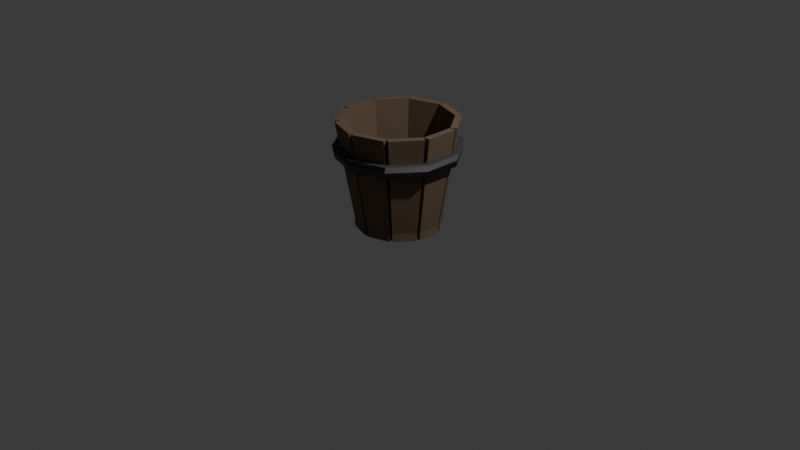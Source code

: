 # Source: Buckett.blend  (saved by Blender 4.4.30; exported with 4.5.12 LTS)
import bpy
from mathutils import Matrix  # noqa: F401  (used for matrix-valued properties, if any)

bpy.ops.wm.read_factory_settings(use_empty=True)
scene = bpy.context.scene
scene.name = 'Scene'

# ---- collections
col_collection = bpy.data.collections.new('Collection'); scene.collection.children.link(col_collection)

# ---- materials (node trees are filled in below, after node groups)
mat_material_001 = bpy.data.materials.new('Material.001')
mat_material_002 = bpy.data.materials.new('Material.002')

# ---- material node trees
mat_material_001.use_nodes = True; mat_material_001.node_tree.nodes.clear()
_N = mat_material_001.node_tree.nodes; _L = mat_material_001.node_tree.links
n0 = _N.new('ShaderNodeBsdfPrincipled'); n0.name = 'Principled BSDF'; n0.location = (10, 300)
n0.inputs[0].default_value = (0.1527, 0.1433, 0.1481, 1.0)
n0.inputs[1].default_value = 1.0
n0.inputs[2].default_value = 0.78
n1 = _N.new('ShaderNodeOutputMaterial'); n1.name = 'Material Output'; n1.location = (300, 300)
_L.new(n0.outputs[0], n1.inputs[0])
n1.is_active_output = True
mat_material_002.use_nodes = True; mat_material_002.node_tree.nodes.clear()
_N = mat_material_002.node_tree.nodes; _L = mat_material_002.node_tree.links
n0 = _N.new('ShaderNodeBsdfPrincipled'); n0.name = 'Principled BSDF'; n0.location = (10, 300)
n0.inputs[0].default_value = (0.1604, 0.1062, 0.06496, 1.0)
n0.inputs[2].default_value = 1.0
n1 = _N.new('ShaderNodeOutputMaterial'); n1.name = 'Material Output'; n1.location = (300, 300)
_L.new(n0.outputs[0], n1.inputs[0])
n1.is_active_output = True

# ---- world
world_world = bpy.data.worlds.new('World'); scene.world = world_world
world_world.use_nodes = True; world_world.node_tree.nodes.clear()
_N = world_world.node_tree.nodes; _L = world_world.node_tree.links
n0 = _N.new('ShaderNodeOutputWorld'); n0.name = 'World Output'; n0.location = (300, 300)
n1 = _N.new('ShaderNodeBackground'); n1.name = 'Background'; n1.location = (10, 300)
n1.inputs[0].default_value = (0.05088, 0.05088, 0.05088, 1.0)
_L.new(n1.outputs[0], n0.inputs[0])
n0.is_active_output = True
world_world.color = (0.05088, 0.05088, 0.05088)
world_world.sun_shadow_jitter_overblur = 0.0

# ---- cameras
cam_camera = bpy.data.cameras.new('Camera')
cam_camera.clip_end = 100.0
cam_camera.ortho_scale = 7.314

# ---- lights
light_light = bpy.data.lights.new('Light', 'POINT')
light_light.energy = 1000.0
light_light.shadow_soft_size = 0.1

# ---- meshes
me_cylinder_001 = bpy.data.meshes.new('Cylinder.001')
me_cylinder_001.from_pydata([(-0.01086, 1.344, -2.24), (-0.01086, 1.388, 0.5522), (0.7835, 1.086, -2.24), (0.8098, 1.122, 0.5522), (1.275, 0.4098, -2.24), (1.317, 0.4235, 0.5522), (1.275, -0.4255, -2.24), (1.317, -0.4393, 0.5522), (0.7835, -1.101, -2.24), (0.8098, -1.137, 0.5522), (-0.01086, -1.359, -2.24), (-0.01086, -1.404, 0.5522), (-0.8053, -1.101, -2.24), (-0.8315, -1.137, 0.5522), (-1.296, -0.4255, -2.24), (-1.339, -0.4393, 0.5522), (-1.296, 0.4098, -2.24), (-1.339, 0.4235, 0.5522), (-0.8053, 1.086, -2.24), (-0.8315, 1.122, 0.5522), (0.7238, 1.003, 0.5522), (-0.7455, 1.003, 0.5522), (-1.199, -0.3941, 0.5522), (-0.01086, -1.258, 0.5522), (1.178, -0.3941, 0.5522), (-0.01086, 1.242, 0.5522), (-0.7455, -1.019, 0.5522), (-1.199, 0.3783, 0.5522), (1.178, 0.3783, 0.5522), (0.7238, -1.019, 0.5522), (-0.01086, 1.202, -2.24), (1.14, 0.366, -2.24), (0.7003, -0.9867, -2.24), (-0.722, -0.9867, -2.24), (-1.161, 0.366, -2.24), (0.7003, 0.9709, -2.24), (-0.01086, -1.218, -2.24), (-1.161, -0.3818, -2.24), (-0.722, 0.9709, -2.24), (1.14, -0.3818, -2.24)], [], [(0, 1, 3, 2), (2, 3, 5, 4), (4, 5, 7, 6), (6, 7, 9, 8), (8, 9, 11, 10), (10, 11, 13, 12), (12, 13, 15, 14), (14, 15, 17, 16), (26, 13, 11, 9, 29, 23), (9, 7, 5, 3, 1, 19, 17, 15, 13, 26, 22, 27, 21, 25, 20, 28, 24, 29), (16, 17, 19, 18), (18, 19, 1, 0), (35, 2, 4, 6, 8, 10, 12, 14, 16, 18, 38, 34, 37, 33, 36, 32, 39, 31), (18, 0, 2, 35, 30, 38), (35, 20, 25, 30), (28, 20, 35, 31), (24, 28, 31, 39), (29, 24, 39, 32), (23, 29, 32, 36), (26, 23, 36, 33), (37, 22, 26, 33), (34, 27, 22, 37), (38, 21, 27, 34), (30, 25, 21, 38)])
me_cylinder_001.polygons.foreach_set('use_smooth', [True] * 24)
_uv = me_cylinder_001.uv_layers.new(name='UVMap')
_uv.uv.foreach_set('vector', [1.0, 0.5, 1.0, 1.0, 0.9, 1.0, 0.9, 0.5, 0.9, 0.5, 0.9, 1.0, 0.8, 1.0, 0.8, 0.5, 0.8, 0.5, 0.8, 1.0, 0.7, 1.0, 0.7, 0.5, 0.7, 0.5, 0.7, 1.0, 0.6, 1.0, 0.6, 0.5, 0.6, 0.5, 0.6, 1.0, 0.5, 1.0, 0.5, 0.5, 0.5, 0.5, 0.5, 1.0, 0.4, 1.0, 0.4, 0.5, 0.4, 0.5, 0.4, 1.0, 0.3, 1.0, 0.3, 0.5, 0.3, 0.5, 0.3, 1.0, 0.2, 1.0, 0.2, 0.5, 0.1237, 0.07619, 0.1089, 0.05584, 0.25, 0.01, 0.3911, 0.05584, 0.3763, 0.07619, 0.25, 0.03516, 0.3911, 0.05584, 0.4783, 0.1758, 0.4783, 0.3242, 0.3911, 0.4442, 0.25, 0.49, 0.1089, 0.4442, 0.02175, 0.3242, 0.02175, 0.1758, 0.1089, 0.05584, 0.1237, 0.07619, 0.04567, 0.1836, 0.04567, 0.3164, 0.1237, 0.4238, 0.25, 0.4648, 0.3763, 0.4238, 0.4543, 0.3164, 0.4543, 0.1836, 0.3763, 0.07619, 0.2, 0.5, 0.2, 1.0, 0.1, 1.0, 0.1, 0.5, 0.1, 0.5, 0.1, 1.0, -7.451e-08, 1.0, -7.451e-08, 0.5, 0.8763, 0.4238, 0.8911, 0.4442, 0.9783, 0.3242, 0.9783, 0.1758, 0.8911, 0.05584, 0.75, 0.01, 0.6089, 0.05584, 0.5217, 0.1758, 0.5217, 0.3242, 0.6089, 0.4442, 0.6237, 0.4238, 0.5457, 0.3164, 0.5457, 0.1836, 0.6237, 0.07619, 0.75, 0.03516, 0.8763, 0.07619, 0.9543, 0.1836, 0.9543, 0.3164, 0.6089, 0.4442, 0.75, 0.49, 0.8911, 0.4442, 0.8763, 0.4238, 0.75, 0.4648, 0.6237, 0.4238, 0.9, 0.6711, 0.9, 0.8289, 1.0, 0.8289, 1.0, 0.6711, 0.8, 0.8289, 0.9, 0.8289, 0.9, 0.6711, 0.8, 0.6711, 0.7, 0.8289, 0.8, 0.8289, 0.8, 0.6711, 0.7, 0.6711, 0.6, 0.8289, 0.7, 0.8289, 0.7, 0.6711, 0.6, 0.6711, 0.5, 0.8289, 0.6, 0.8289, 0.6, 0.6711, 0.5, 0.6711, 0.4, 0.8289, 0.5, 0.8289, 0.5, 0.6711, 0.4, 0.6711, 0.3, 0.6711, 0.3, 0.8289, 0.4, 0.8289, 0.4, 0.6711, 0.2, 0.6711, 0.2, 0.8289, 0.3, 0.8289, 0.3, 0.6711, 0.1, 0.6711, 0.1, 0.8289, 0.2, 0.8289, 0.2, 0.6711, -7.451e-08, 0.6711, -7.451e-08, 0.8289, 0.1, 0.8289, 0.1, 0.6711])
me_cylinder_001.materials.append(mat_material_001)
me_cylinder_001.update()
me_cylinder_003 = bpy.data.meshes.new('Cylinder.003')
me_cylinder_003.from_pydata([(0.0, 0.8, -15.45), (0.4702, 0.6472, -15.45), (0.0, 0.8, -17.05), (-0.4702, 0.6472, -15.45), (0.0309, 0.8951, -15.45), (-0.01068, 1.109, 5.527), (-0.0309, 0.8951, -15.45), (-0.01068, 1.109, 5.527), (-0.6672, 0.8958, 5.527), (-0.05383, 1.242, 5.527), (-0.7103, 1.029, 5.527), (-0.5011, 0.7423, -15.45), (-0.5011, 0.7423, -17.05), (-0.0309, 0.8951, -17.05), (-0.4702, 0.6472, -17.05), (-0.7608, 0.2472, -17.05), (-0.5511, 0.706, -17.05), (-0.8417, 0.306, -17.05), (-0.5511, 0.706, -15.45), (-0.8417, 0.306, -15.45), (-0.7801, 0.9779, 5.527), (-1.186, 0.4194, 5.527), (-1.073, 0.3374, 5.527), (-1.073, -0.3529, 5.527), (-1.213, 0.3374, 5.527), (-0.7608, 0.2472, -15.45), (-0.7608, -0.2472, -15.45), (-0.8608, 0.2472, -15.45), (-0.8608, -0.2472, -15.45), (-0.8608, 0.2472, -17.05), (-0.8608, -0.2472, -17.05), (-0.7608, -0.2472, -17.05), (-0.4702, -0.6472, -17.05), (-0.8417, -0.306, -17.05), (-0.5511, -0.706, -17.05), (-0.8417, -0.306, -15.45), (-0.5511, -0.706, -15.45), (-1.186, -0.435, 5.527), (-0.7801, -0.9934, 5.527), (-0.6672, -0.9114, 5.527), (-0.01068, -1.125, 5.527), (-0.7103, -1.044, 5.527), (-0.4702, -0.6472, -15.45), (0.0, -0.8, -15.45), (-0.5011, -0.7423, -15.45), (-0.0309, -0.8951, -15.45), (-0.5011, -0.7423, -17.05), (-0.0309, -0.8951, -17.05), (0.0, -0.8, -17.05), (0.4702, -0.6472, -17.05), (0.0309, -0.8951, -17.05), (0.5011, -0.7423, -17.05), (0.0309, -0.8951, -15.45), (0.5011, -0.7423, -15.45), (0.03246, -1.257, 5.527), (0.689, -1.044, 5.527), (0.6458, -0.9114, 5.527), (1.052, -0.3529, 5.527), (0.7588, -0.9934, 5.527), (0.4702, -0.6472, -15.45), (0.7608, -0.2472, -15.45), (0.5511, -0.706, -15.45), (0.8417, -0.306, -15.45), (0.5511, -0.706, -17.05), (0.8417, -0.306, -17.05), (0.7608, -0.2472, -17.05), (0.7608, 0.2472, -17.05), (0.8608, -0.2472, -17.05), (0.8608, 0.2472, -17.05), (0.8608, -0.2472, -15.45), (0.8608, 0.2472, -15.45), (1.191, -0.3529, 5.527), (1.191, 0.3374, 5.527), (1.052, -0.3529, 5.527), (1.052, 0.3374, 5.527), (0.7608, 0.2472, -15.45), (0.8417, 0.306, -15.45), (1.052, 0.3374, 5.527), (0.6458, 0.8958, 5.527), (1.165, 0.4194, 5.527), (0.7588, 0.9779, 5.527), (0.5511, 0.706, -15.45), (0.5511, 0.706, -17.05), (0.8417, 0.306, -17.05), (0.4702, 0.6472, -17.05), (0.5011, 0.7423, -17.05), (0.0309, 0.8951, -17.05), (0.5011, 0.7423, -15.45), (0.689, 1.029, 5.527), (0.03246, 1.242, 5.527), (0.6458, 0.8958, 5.527), (1.165, -0.435, 5.527), (-0.05383, -1.257, 5.527), (-1.213, -0.3529, 5.527)], [], [(1, 0, 5, 90), (0, 1, 75, 60, 59, 43, 42, 26, 25, 3), (2, 0, 6, 13), (0, 2, 86, 4), (0, 3, 8, 7), (0, 4, 89, 5), (6, 0, 7, 9), (7, 8, 10, 9), (11, 6, 9, 10), (3, 11, 10, 8), (3, 14, 12, 11), (11, 12, 13, 6), (14, 2, 13, 12), (15, 14, 16, 17), (84, 2, 14, 15, 31, 32, 48, 49, 65, 66), (14, 3, 18, 16), (19, 17, 16, 18), (19, 18, 20, 21), (18, 3, 8, 20), (8, 22, 21, 20), (25, 19, 21, 22), (25, 26, 23, 22), (22, 23, 93, 24), (3, 25, 22, 8), (27, 25, 22, 24), (25, 15, 17, 19), (15, 25, 27, 29), (28, 27, 24, 93), (28, 30, 29, 27), (31, 15, 29, 30), (26, 31, 30, 28), (32, 31, 33, 34), (31, 26, 35, 33), (36, 34, 33, 35), (36, 35, 37, 38), (35, 26, 23, 37), (23, 39, 38, 37), (42, 36, 38, 39), (39, 40, 92, 41), (42, 43, 40, 39), (26, 42, 39, 23), (44, 42, 39, 41), (32, 42, 44, 46), (42, 32, 34, 36), (45, 44, 41, 92), (45, 47, 46, 44), (48, 32, 46, 47), (43, 48, 47, 45), (49, 48, 50, 51), (48, 43, 52, 50), (53, 51, 50, 52), (53, 52, 54, 55), (52, 43, 40, 54), (40, 56, 55, 54), (59, 53, 55, 56), (59, 60, 57, 56), (56, 57, 91, 58), (43, 59, 56, 40), (61, 59, 56, 58), (49, 59, 61, 63), (59, 49, 51, 53), (62, 61, 58, 91), (62, 64, 63, 61), (65, 49, 63, 64), (60, 65, 64, 62), (66, 65, 67, 68), (65, 60, 69, 67), (70, 68, 67, 69), (70, 69, 71, 72), (69, 60, 73, 71), (73, 74, 72, 71), (60, 75, 74, 73), (75, 70, 72, 74), (75, 1, 78, 77), (75, 66, 68, 70), (66, 75, 76, 83), (76, 75, 77, 79), (77, 78, 80, 79), (81, 76, 79, 80), (1, 81, 80, 78), (1, 84, 82, 81), (81, 82, 83, 76), (84, 66, 83, 82), (2, 84, 85, 86), (84, 1, 87, 85), (4, 86, 85, 87), (4, 87, 88, 89), (87, 1, 90, 88), (90, 5, 89, 88), (60, 62, 91, 57), (43, 45, 92, 40), (26, 28, 93, 23)])
_uv = me_cylinder_003.uv_layers.new(name='UVMap')
_uv.uv.foreach_set('vector', [0.8911, 0.4442, 0.75, 0.49, 0.75, 0.49, 0.8911, 0.4442, 0.75, 0.49, 0.8911, 0.4442, 0.9783, 0.3242, 0.9783, 0.1758, 0.8911, 0.05584, 0.75, 0.01, 0.6089, 0.05584, 0.5217, 0.1758, 0.5217, 0.3242, 0.6089, 0.4442, -7.451e-08, 1.0, -7.451e-08, 0.5, -7.451e-08, 0.5, -7.451e-08, 1.0, -7.451e-08, 0.5, -7.451e-08, 1.0, -7.451e-08, 1.0, -7.451e-08, 0.5, 0.75, 0.49, 0.6089, 0.4442, 0.6089, 0.4442, 0.75, 0.49, -7.451e-08, 0.5, -7.451e-08, 0.5, -7.451e-08, 0.5, -7.451e-08, 0.5, -7.451e-08, 0.5, -7.451e-08, 0.5, -7.451e-08, 0.5, -7.451e-08, 0.5, 0.75, 0.49, 0.6089, 0.4442, 0.6089, 0.4442, 0.75, 0.49, 0.1, 0.5, -7.451e-08, 0.5, -7.451e-08, 0.5, 0.1, 0.5, 0.1, 0.5, 0.1, 0.5, 0.1, 0.5, 0.1, 0.5, 0.1, 0.5, 0.1, 1.0, 0.1, 1.0, 0.1, 0.5, 0.1, 0.5, 0.1, 1.0, -7.451e-08, 1.0, -7.451e-08, 0.5, 0.1089, 0.4442, 0.25, 0.49, 0.25, 0.49, 0.1089, 0.4442, 0.02175, 0.3242, 0.1089, 0.4442, 0.1089, 0.4442, 0.02175, 0.3242, 0.3911, 0.4442, 0.25, 0.49, 0.1089, 0.4442, 0.02175, 0.3242, 0.02175, 0.1758, 0.1089, 0.05584, 0.25, 0.01, 0.3911, 0.05584, 0.4783, 0.1758, 0.4783, 0.3242, 0.1, 1.0, 0.1, 0.5, 0.1, 0.5, 0.1, 1.0, 0.2, 0.5, 0.2, 1.0, 0.1, 1.0, 0.1, 0.5, 0.2, 0.5, 0.1, 0.5, 0.1, 0.5, 0.2, 0.5, 0.1, 0.5, 0.1, 0.5, 0.1, 0.5, 0.1, 0.5, 0.6089, 0.4442, 0.5217, 0.3242, 0.5217, 0.3242, 0.6089, 0.4442, 0.2, 0.5, 0.2, 0.5, 0.2, 0.5, 0.2, 0.5, 0.5217, 0.3242, 0.5217, 0.1758, 0.5217, 0.1758, 0.5217, 0.3242, 0.5217, 0.3242, 0.5217, 0.1758, 0.5217, 0.1758, 0.5217, 0.3242, 0.6089, 0.4442, 0.5217, 0.3242, 0.5217, 0.3242, 0.6089, 0.4442, 0.2, 0.5, 0.2, 0.5, 0.2, 0.5, 0.2, 0.5, 0.2, 0.5, 0.2, 1.0, 0.2, 1.0, 0.2, 0.5, 0.2, 1.0, 0.2, 0.5, 0.2, 0.5, 0.2, 1.0, 0.3, 0.5, 0.2, 0.5, 0.2, 0.5, 0.3, 0.5, 0.3, 0.5, 0.3, 1.0, 0.2, 1.0, 0.2, 0.5, 0.02175, 0.1758, 0.02175, 0.3242, 0.02175, 0.3242, 0.02175, 0.1758, 0.3, 0.5, 0.3, 1.0, 0.3, 1.0, 0.3, 0.5, 0.1089, 0.05584, 0.02175, 0.1758, 0.02175, 0.1758, 0.1089, 0.05584, 0.3, 1.0, 0.3, 0.5, 0.3, 0.5, 0.3, 1.0, 0.4, 0.5, 0.4, 1.0, 0.3, 1.0, 0.3, 0.5, 0.4, 0.5, 0.3, 0.5, 0.3, 0.5, 0.4, 0.5, 0.3, 0.5, 0.3, 0.5, 0.3, 0.5, 0.3, 0.5, 0.5217, 0.1758, 0.6089, 0.05584, 0.6089, 0.05584, 0.5217, 0.1758, 0.4, 0.5, 0.4, 0.5, 0.4, 0.5, 0.4, 0.5, 0.6089, 0.05584, 0.75, 0.01, 0.75, 0.01, 0.6089, 0.05584, 0.6089, 0.05584, 0.75, 0.01, 0.75, 0.01, 0.6089, 0.05584, 0.5217, 0.1758, 0.6089, 0.05584, 0.6089, 0.05584, 0.5217, 0.1758, 0.4, 0.5, 0.4, 0.5, 0.4, 0.5, 0.4, 0.5, 0.4, 1.0, 0.4, 0.5, 0.4, 0.5, 0.4, 1.0, 0.4, 0.5, 0.4, 1.0, 0.4, 1.0, 0.4, 0.5, 0.5, 0.5, 0.4, 0.5, 0.4, 0.5, 0.5, 0.5, 0.5, 0.5, 0.5, 1.0, 0.4, 1.0, 0.4, 0.5, 0.25, 0.01, 0.1089, 0.05584, 0.1089, 0.05584, 0.25, 0.01, 0.5, 0.5, 0.5, 1.0, 0.5, 1.0, 0.5, 0.5, 0.3911, 0.05584, 0.25, 0.01, 0.25, 0.01, 0.3911, 0.05584, 0.5, 1.0, 0.5, 0.5, 0.5, 0.5, 0.5, 1.0, 0.6, 0.5, 0.6, 1.0, 0.5, 1.0, 0.5, 0.5, 0.6, 0.5, 0.5, 0.5, 0.5, 0.5, 0.6, 0.5, 0.5, 0.5, 0.5, 0.5, 0.5, 0.5, 0.5, 0.5, 0.75, 0.01, 0.8911, 0.05584, 0.8911, 0.05584, 0.75, 0.01, 0.6, 0.5, 0.6, 0.5, 0.6, 0.5, 0.6, 0.5, 0.8911, 0.05584, 0.9783, 0.1758, 0.9783, 0.1758, 0.8911, 0.05584, 0.8911, 0.05584, 0.9783, 0.1758, 0.9783, 0.1758, 0.8911, 0.05584, 0.75, 0.01, 0.8911, 0.05584, 0.8911, 0.05584, 0.75, 0.01, 0.6, 0.5, 0.6, 0.5, 0.6, 0.5, 0.6, 0.5, 0.6, 1.0, 0.6, 0.5, 0.6, 0.5, 0.6, 1.0, 0.6, 0.5, 0.6, 1.0, 0.6, 1.0, 0.6, 0.5, 0.7, 0.5, 0.6, 0.5, 0.6, 0.5, 0.7, 0.5, 0.7, 0.5, 0.7, 1.0, 0.6, 1.0, 0.6, 0.5, 0.4783, 0.1758, 0.3911, 0.05584, 0.3911, 0.05584, 0.4783, 0.1758, 0.7, 0.5, 0.7, 1.0, 0.7, 1.0, 0.7, 0.5, 0.4783, 0.3242, 0.4783, 0.1758, 0.4783, 0.1758, 0.4783, 0.3242, 0.7, 1.0, 0.7, 0.5, 0.7, 0.5, 0.7, 1.0, 0.8, 0.5, 0.8, 1.0, 0.7, 1.0, 0.7, 0.5, 0.8, 0.5, 0.7, 0.5, 0.7, 0.5, 0.8, 0.5, 0.7, 0.5, 0.7, 0.5, 0.7, 0.5, 0.7, 0.5, 0.9783, 0.1758, 0.9783, 0.3242, 0.9783, 0.3242, 0.9783, 0.1758, 0.9783, 0.1758, 0.9783, 0.3242, 0.9783, 0.3242, 0.9783, 0.1758, 0.8, 0.5, 0.8, 0.5, 0.8, 0.5, 0.8, 0.5, 0.9783, 0.3242, 0.8911, 0.4442, 0.8911, 0.4442, 0.9783, 0.3242, 0.8, 0.5, 0.8, 1.0, 0.8, 1.0, 0.8, 0.5, 0.8, 1.0, 0.8, 0.5, 0.8, 0.5, 0.8, 1.0, 0.8, 0.5, 0.8, 0.5, 0.8, 0.5, 0.8, 0.5, 0.9783, 0.3242, 0.8911, 0.4442, 0.8911, 0.4442, 0.9783, 0.3242, 0.9, 0.5, 0.8, 0.5, 0.8, 0.5, 0.9, 0.5, 0.9, 0.5, 0.9, 0.5, 0.9, 0.5, 0.9, 0.5, 0.9, 0.5, 0.9, 1.0, 0.9, 1.0, 0.9, 0.5, 0.9, 0.5, 0.9, 1.0, 0.8, 1.0, 0.8, 0.5, 0.3911, 0.4442, 0.4783, 0.3242, 0.4783, 0.3242, 0.3911, 0.4442, 0.25, 0.49, 0.3911, 0.4442, 0.3911, 0.4442, 0.25, 0.49, 0.9, 1.0, 0.9, 0.5, 0.9, 0.5, 0.9, 1.0, 1.0, 0.5, 1.0, 1.0, 0.9, 1.0, 0.9, 0.5, 1.0, 0.5, 0.9, 0.5, 0.9, 0.5, 1.0, 0.5, 0.9, 0.5, 0.9, 0.5, 0.9, 0.5, 0.9, 0.5, 0.8911, 0.4442, 0.75, 0.49, 0.75, 0.49, 0.8911, 0.4442, 0.7, 0.5, 0.7, 0.5, 0.7, 0.5, 0.7, 0.5, 0.5, 0.5, 0.5, 0.5, 0.5, 0.5, 0.5, 0.5, 0.3, 0.5, 0.3, 0.5, 0.3, 0.5, 0.3, 0.5])
me_cylinder_003.materials.append(mat_material_002)
me_cylinder_003.update()

# ---- objects
ob_light = bpy.data.objects.new('Light', light_light)
ob_camera = bpy.data.objects.new('Camera', cam_camera)
ob_cylinder_001 = bpy.data.objects.new('Cylinder.001', me_cylinder_001)
ob_cylinder_002 = bpy.data.objects.new('Cylinder.002', me_cylinder_003)

# ---- transforms, parenting, visibility, modifiers, constraints
ob_light.location = (4.076, 1.005, 5.904)
ob_light.rotation_euler = (0.6503, 0.05522, 1.866)
ob_light.lock_rotations_4d = False
ob_light.empty_display_type = 'ARROWS'
ob_light.color = (0.0, 0.0, 0.0, 0.0)
ob_light.lineart.crease_threshold = 0.0
ob_camera.location = (7.359, -6.926, 4.958)
ob_camera.rotation_euler = (1.109, 0.0, 0.8149)
ob_camera.lock_rotations_4d = False
ob_camera.empty_display_type = 'ARROWS'
ob_camera.color = (0.0, 0.0, 0.0, 0.0)
ob_camera.display_type = 'WIRE'
ob_camera.lineart.crease_threshold = 0.0
ob_cylinder_001.location = (0.0, 0.0, 0.8123)
ob_cylinder_001.scale = (0.4691, 0.4691, 0.04691)
ob_cylinder_002.location = (0.0, 0.0, 0.8123)
ob_cylinder_002.scale = (0.5, 0.5, 0.05)

# ---- collection membership
col_collection.objects.link(ob_light)
col_collection.objects.link(ob_camera)
col_collection.objects.link(ob_cylinder_001)
col_collection.objects.link(ob_cylinder_002)

# ---- scene / render settings (as saved in the file)
scene.camera = ob_camera
scene.frame_start = 1; scene.frame_end = 250; scene.frame_set(1)
scene.render.engine = 'BLENDER_EEVEE_NEXT'
bpy.context.view_layer.update()
